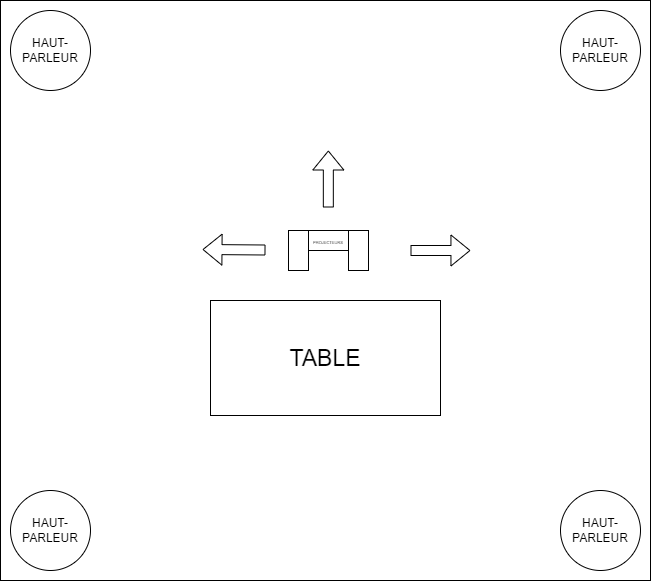

The diagram above was exported from draw.io. Its source (the exported page's mxGraphModel, read from the mxfile embedded in the PNG):
<mxGraphModel dx="1270" dy="740" grid="1" gridSize="10" guides="1" tooltips="1" connect="1" arrows="1" fold="1" page="1" pageScale="1" pageWidth="827" pageHeight="1169" math="0" shadow="0">
  <root>
    <mxCell id="0" />
    <mxCell id="1" parent="0" />
    <mxCell id="Rwg25F0A3xOvVudTZ5J1-1" value="" style="rounded=0;whiteSpace=wrap;html=1;" vertex="1" parent="1">
      <mxGeometry x="110" y="140" width="650" height="580" as="geometry" />
    </mxCell>
    <mxCell id="Rwg25F0A3xOvVudTZ5J1-2" value="&lt;font style=&quot;font-size: 23px;&quot;&gt;TABLE&lt;/font&gt;" style="rounded=0;whiteSpace=wrap;html=1;" vertex="1" parent="1">
      <mxGeometry x="320" y="440" width="230" height="115" as="geometry" />
    </mxCell>
    <mxCell id="Rwg25F0A3xOvVudTZ5J1-3" value="HAUT-PARLEUR" style="ellipse;whiteSpace=wrap;html=1;aspect=fixed;" vertex="1" parent="1">
      <mxGeometry x="120" y="630" width="80" height="80" as="geometry" />
    </mxCell>
    <mxCell id="Rwg25F0A3xOvVudTZ5J1-4" value="HAUT-PARLEUR" style="ellipse;whiteSpace=wrap;html=1;aspect=fixed;" vertex="1" parent="1">
      <mxGeometry x="670" y="630" width="80" height="80" as="geometry" />
    </mxCell>
    <mxCell id="Rwg25F0A3xOvVudTZ5J1-5" value="HAUT-PARLEUR" style="ellipse;whiteSpace=wrap;html=1;aspect=fixed;" vertex="1" parent="1">
      <mxGeometry x="120" y="150" width="80" height="80" as="geometry" />
    </mxCell>
    <mxCell id="Rwg25F0A3xOvVudTZ5J1-10" value="" style="rounded=0;whiteSpace=wrap;html=1;rotation=90;" vertex="1" parent="1">
      <mxGeometry x="388" y="380" width="40" height="20" as="geometry" />
    </mxCell>
    <mxCell id="Rwg25F0A3xOvVudTZ5J1-11" value="&lt;font style=&quot;font-size: 4px;&quot;&gt;PROJECTEURS&lt;/font&gt;" style="rounded=0;whiteSpace=wrap;html=1;" vertex="1" parent="1">
      <mxGeometry x="418" y="370" width="40" height="20" as="geometry" />
    </mxCell>
    <mxCell id="Rwg25F0A3xOvVudTZ5J1-12" value="" style="rounded=0;whiteSpace=wrap;html=1;rotation=90;" vertex="1" parent="1">
      <mxGeometry x="448" y="380" width="40" height="20" as="geometry" />
    </mxCell>
    <mxCell id="Rwg25F0A3xOvVudTZ5J1-6" value="HAUT-PARLEUR" style="ellipse;whiteSpace=wrap;html=1;aspect=fixed;" vertex="1" parent="1">
      <mxGeometry x="670" y="150" width="80" height="80" as="geometry" />
    </mxCell>
    <mxCell id="Rwg25F0A3xOvVudTZ5J1-24" value="" style="shape=flexArrow;endArrow=classic;html=1;rounded=0;entryX=0.723;entryY=0.431;entryDx=0;entryDy=0;entryPerimeter=0;" edge="1" parent="1" target="Rwg25F0A3xOvVudTZ5J1-1">
      <mxGeometry width="50" height="50" relative="1" as="geometry">
        <mxPoint x="520" y="390" as="sourcePoint" />
        <mxPoint x="570" y="340" as="targetPoint" />
      </mxGeometry>
    </mxCell>
    <mxCell id="Rwg25F0A3xOvVudTZ5J1-27" value="" style="shape=flexArrow;endArrow=classic;html=1;rounded=0;" edge="1" parent="1">
      <mxGeometry width="50" height="50" relative="1" as="geometry">
        <mxPoint x="437.83" y="347" as="sourcePoint" />
        <mxPoint x="437.83" y="290" as="targetPoint" />
      </mxGeometry>
    </mxCell>
    <mxCell id="Rwg25F0A3xOvVudTZ5J1-28" value="" style="shape=flexArrow;endArrow=classic;html=1;rounded=0;" edge="1" parent="1">
      <mxGeometry width="50" height="50" relative="1" as="geometry">
        <mxPoint x="375" y="389.5" as="sourcePoint" />
        <mxPoint x="312" y="389" as="targetPoint" />
      </mxGeometry>
    </mxCell>
  </root>
</mxGraphModel>